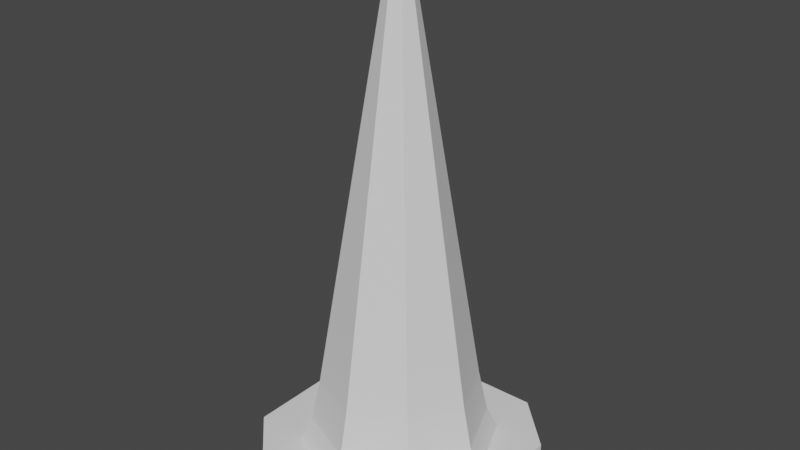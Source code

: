 # Source: ConeModel.blend  (saved by Blender 3.4.6; exported with 4.5.12 LTS)
import bpy
from mathutils import Matrix  # noqa: F401  (used for matrix-valued properties, if any)

bpy.ops.wm.read_factory_settings(use_empty=True)
scene = bpy.context.scene
scene.name = 'Scene'

# ---- collections
col_collection = bpy.data.collections.new('Collection'); scene.collection.children.link(col_collection)

# ---- world
world_world = bpy.data.worlds.new('World'); scene.world = world_world
world_world.use_nodes = True; world_world.node_tree.nodes.clear()
_N = world_world.node_tree.nodes; _L = world_world.node_tree.links
n0 = _N.new('ShaderNodeOutputWorld'); n0.name = 'World Output'; n0.location = (300, 300)
n1 = _N.new('ShaderNodeBackground'); n1.name = 'Background'; n1.location = (10, 300)
n1.inputs[0].default_value = (0.05088, 0.05088, 0.05088, 1.0)
_L.new(n1.outputs[0], n0.inputs[0])
n0.is_active_output = True
world_world.color = (0.05088, 0.05088, 0.05088)
world_world.use_sun_shadow = False
world_world.sun_shadow_jitter_overblur = 0.0

# ---- meshes
me_cylinder = bpy.data.meshes.new('Cylinder')
me_cylinder.from_pydata([(-1.239e-09, 1.166, 0.0), (6.675e-09, 0.1041, 5.428), (0.8247, 0.8247, 0.0), (0.07364, 0.07364, 5.428), (1.166, 0.0, 0.0), (0.1041, 0.0, 5.428), (0.8247, -0.8247, 0.0), (0.07364, -0.07364, 5.428), (-1.239e-09, -1.166, 0.0), (6.675e-09, -0.1041, 5.428), (-0.8247, -0.8247, 0.0), (-0.07364, -0.07364, 5.428), (-1.166, 0.0, 0.0), (-0.1041, 0.0, 5.428), (-0.8247, 0.8247, 0.0), (-0.07364, 0.07364, 5.428), (4.958e-09, 0.07735, 5.542), (0.05469, 0.05469, 5.542), (0.07735, 0.0, 5.542), (0.05469, -0.05469, 5.542), (4.958e-09, -0.07735, 5.542), (-0.05469, -0.05469, 5.542), (-0.07735, 0.0, 5.542), (-0.05469, 0.05469, 5.542), (0.0397, 0.0397, 5.485), (0.05615, 0.0, 5.485), (4.028e-09, -0.05615, 5.485), (-0.0397, -0.0397, 5.485), (-0.0397, 0.0397, 5.485), (4.028e-09, 0.05615, 5.485), (0.0397, -0.0397, 5.485), (-0.05615, 0.0, 5.485), (2.335e-09, 0.03994, 5.542), (0.02824, 0.02824, 5.542), (0.03994, -4.504e-10, 5.542), (0.02824, -0.02824, 5.542), (2.335e-09, -0.03994, 5.542), (-0.02824, -0.02824, 5.542), (-0.03994, -4.504e-10, 5.542), (-0.02824, 0.02824, 5.542), (2.335e-09, 0.03994, 5.492), (0.02824, 0.02824, 5.492), (0.03994, -4.504e-10, 5.492), (0.02824, -0.02824, 5.492), (2.335e-09, -0.03994, 5.492), (-0.02824, -0.02824, 5.492), (-0.03994, -4.504e-10, 5.492), (-0.02824, 0.02824, 5.492), (1.112e-09, 0.8507, 0.9047), (2.225e-09, 0.7014, 1.809), (3.337e-09, 0.5521, 2.714), (4.45e-09, 0.4028, 3.619), (5.562e-09, 0.2534, 4.524), (0.1792, 0.1792, 4.524), (0.2848, 0.2848, 3.619), (0.3904, 0.3904, 2.714), (0.496, 0.496, 1.809), (0.6015, 0.6015, 0.9047), (0.2534, 0.0, 4.524), (0.4028, 0.0, 3.619), (0.5521, 0.0, 2.714), (0.7014, 0.0, 1.809), (0.8507, 0.0, 0.9047), (0.1792, -0.1792, 4.524), (0.2848, -0.2848, 3.619), (0.3904, -0.3904, 2.714), (0.496, -0.496, 1.809), (0.6015, -0.6015, 0.9047), (5.562e-09, -0.2534, 4.524), (4.45e-09, -0.4028, 3.619), (3.337e-09, -0.5521, 2.714), (2.225e-09, -0.7014, 1.809), (1.112e-09, -0.8507, 0.9047), (-0.1792, -0.1792, 4.524), (-0.2848, -0.2848, 3.619), (-0.3904, -0.3904, 2.714), (-0.496, -0.496, 1.809), (-0.6015, -0.6015, 0.9047), (-0.2534, 0.0, 4.524), (-0.4028, 0.0, 3.619), (-0.5521, 0.0, 2.714), (-0.7014, 0.0, 1.809), (-0.8507, 0.0, 0.9047), (-0.1792, 0.1792, 4.524), (-0.2848, 0.2848, 3.619), (-0.3904, 0.3904, 2.714), (-0.496, 0.496, 1.809), (-0.6015, 0.6015, 0.9047), (0.6739, 0.6739, 0.4284), (0.953, 0.0, 0.4284), (0.6739, -0.6739, 0.4284), (3.501e-10, -0.953, 0.4284), (-0.6739, -0.6739, 0.4284), (-0.953, 0.0, 0.4284), (-0.6739, 0.6739, 0.4284), (3.501e-10, 0.953, 0.4284), (-0.7809, -1.322, 0.1839), (-1.322, -0.7809, 0.1839), (1.322, -0.7809, 0.1839), (0.7809, -1.322, 0.1839), (-1.322, 0.7809, 0.1839), (-0.7809, 1.322, 0.1839), (0.7809, 1.322, 0.1839), (1.322, 0.7809, 0.1839), (-1.322, -0.7809, -0.1126), (-0.7809, -1.322, -0.1126), (0.7809, -1.322, -0.1126), (1.322, -0.7809, -0.1126), (-0.7809, 1.322, -0.1126), (-1.322, 0.7809, -0.1126), (1.322, 0.7809, -0.1126), (0.7809, 1.322, -0.1126)], [], [(52, 1, 3, 53), (53, 3, 5, 58), (58, 5, 7, 63), (63, 7, 9, 68), (68, 9, 11, 73), (73, 11, 13, 78), (25, 24, 17, 18), (78, 13, 15, 83), (83, 15, 1, 52), (0, 2, 4, 6, 8, 10, 12, 14), (20, 19, 35, 36), (27, 26, 20, 21), (29, 28, 23, 16), (24, 29, 16, 17), (30, 25, 18, 19), (31, 27, 21, 22), (26, 30, 19, 20), (28, 31, 22, 23), (15, 13, 31, 28), (9, 7, 30, 26), (13, 11, 27, 31), (7, 5, 25, 30), (3, 1, 29, 24), (1, 15, 28, 29), (11, 9, 26, 27), (5, 3, 24, 25), (37, 36, 44, 45), (18, 17, 33, 34), (23, 22, 38, 39), (21, 20, 36, 37), (19, 18, 34, 35), (17, 16, 32, 33), (16, 23, 39, 32), (22, 21, 37, 38), (41, 40, 47, 46, 45, 44, 43, 42), (35, 34, 42, 43), (33, 32, 40, 41), (32, 39, 47, 40), (38, 37, 45, 46), (36, 35, 43, 44), (34, 33, 41, 42), (39, 38, 46, 47), (94, 87, 48, 95), (87, 86, 49, 48), (86, 85, 50, 49), (85, 84, 51, 50), (84, 83, 52, 51), (93, 82, 87, 94), (82, 81, 86, 87), (81, 80, 85, 86), (80, 79, 84, 85), (79, 78, 83, 84), (92, 77, 82, 93), (77, 76, 81, 82), (76, 75, 80, 81), (75, 74, 79, 80), (74, 73, 78, 79), (91, 72, 77, 92), (72, 71, 76, 77), (71, 70, 75, 76), (70, 69, 74, 75), (69, 68, 73, 74), (90, 67, 72, 91), (67, 66, 71, 72), (66, 65, 70, 71), (65, 64, 69, 70), (64, 63, 68, 69), (89, 62, 67, 90), (62, 61, 66, 67), (61, 60, 65, 66), (60, 59, 64, 65), (59, 58, 63, 64), (88, 57, 62, 89), (57, 56, 61, 62), (56, 55, 60, 61), (55, 54, 59, 60), (54, 53, 58, 59), (95, 48, 57, 88), (48, 49, 56, 57), (49, 50, 55, 56), (50, 51, 54, 55), (51, 52, 53, 54), (0, 95, 88, 2), (2, 88, 89, 4), (4, 89, 90, 6), (6, 90, 91, 8), (8, 91, 92, 10), (10, 92, 93, 12), (12, 93, 94, 14), (14, 94, 95, 0), (96, 105, 106, 99), (102, 111, 108, 101), (96, 99, 98, 103, 102, 101, 100, 97), (104, 109, 108, 111, 110, 107, 106, 105), (98, 107, 110, 103), (102, 103, 110, 111), (106, 107, 98, 99), (96, 97, 104, 105), (108, 109, 100, 101), (100, 109, 104, 97)])
_uv = me_cylinder.uv_layers.new(name='UVMap')
_uv.uv.foreach_set('vector', [1.0, 0.9167, 1.0, 1.0, 0.875, 1.0, 0.875, 0.9167, 0.875, 0.9167, 0.875, 1.0, 0.75, 1.0, 0.75, 0.9167, 0.75, 0.9167, 0.75, 1.0, 0.625, 1.0, 0.625, 0.9167, 0.625, 0.9167, 0.625, 1.0, 0.5, 1.0, 0.5, 0.9167, 0.5, 0.9167, 0.5, 1.0, 0.375, 1.0, 0.375, 0.9167, 0.375, 0.9167, 0.375, 1.0, 0.25, 1.0, 0.25, 0.9167, 0.75, 1.0, 0.875, 1.0, 0.875, 1.0, 0.75, 1.0, 0.25, 0.9167, 0.25, 1.0, 0.125, 1.0, 0.125, 0.9167, 0.125, 0.9167, 0.125, 1.0, 0.0, 1.0, 0.0, 0.9167, 0.75, 0.49, 0.9197, 0.4197, 0.99, 0.25, 0.9197, 0.08029, 0.75, 0.01, 0.5803, 0.08029, 0.51, 0.25, 0.5803, 0.4197, 0.5, 1.0, 0.625, 1.0, 0.625, 1.0, 0.5, 1.0, 0.375, 1.0, 0.5, 1.0, 0.5, 1.0, 0.375, 1.0, 0.0, 1.0, 0.125, 1.0, 0.125, 1.0, 0.0, 1.0, 0.875, 1.0, 1.0, 1.0, 1.0, 1.0, 0.875, 1.0, 0.625, 1.0, 0.75, 1.0, 0.75, 1.0, 0.625, 1.0, 0.25, 1.0, 0.375, 1.0, 0.375, 1.0, 0.25, 1.0, 0.5, 1.0, 0.625, 1.0, 0.625, 1.0, 0.5, 1.0, 0.125, 1.0, 0.25, 1.0, 0.25, 1.0, 0.125, 1.0, 0.125, 1.0, 0.25, 1.0, 0.25, 1.0, 0.125, 1.0, 0.5, 1.0, 0.625, 1.0, 0.625, 1.0, 0.5, 1.0, 0.25, 1.0, 0.375, 1.0, 0.375, 1.0, 0.25, 1.0, 0.625, 1.0, 0.75, 1.0, 0.75, 1.0, 0.625, 1.0, 0.875, 1.0, 1.0, 1.0, 1.0, 1.0, 0.875, 1.0, 0.0, 1.0, 0.125, 1.0, 0.125, 1.0, 0.0, 1.0, 0.375, 1.0, 0.5, 1.0, 0.5, 1.0, 0.375, 1.0, 0.75, 1.0, 0.875, 1.0, 0.875, 1.0, 0.75, 1.0, 0.375, 1.0, 0.5, 1.0, 0.5, 1.0, 0.375, 1.0, 0.75, 1.0, 0.875, 1.0, 0.875, 1.0, 0.75, 1.0, 0.125, 1.0, 0.25, 1.0, 0.25, 1.0, 0.125, 1.0, 0.375, 1.0, 0.5, 1.0, 0.5, 1.0, 0.375, 1.0, 0.625, 1.0, 0.75, 1.0, 0.75, 1.0, 0.625, 1.0, 0.875, 1.0, 1.0, 1.0, 1.0, 1.0, 0.875, 1.0, 0.0, 1.0, 0.125, 1.0, 0.125, 1.0, 0.0, 1.0, 0.25, 1.0, 0.375, 1.0, 0.375, 1.0, 0.25, 1.0, 0.4197, 0.4197, 0.25, 0.49, 0.08029, 0.4197, 0.01, 0.25, 0.08029, 0.08029, 0.25, 0.01, 0.4197, 0.08029, 0.49, 0.25, 0.625, 1.0, 0.75, 1.0, 0.75, 1.0, 0.625, 1.0, 0.875, 1.0, 1.0, 1.0, 1.0, 1.0, 0.875, 1.0, 0.0, 1.0, 0.125, 1.0, 0.125, 1.0, 0.0, 1.0, 0.25, 1.0, 0.375, 1.0, 0.375, 1.0, 0.25, 1.0, 0.5, 1.0, 0.625, 1.0, 0.625, 1.0, 0.5, 1.0, 0.75, 1.0, 0.875, 1.0, 0.875, 1.0, 0.75, 1.0, 0.125, 1.0, 0.25, 1.0, 0.25, 1.0, 0.125, 1.0, 0.125, 0.5262, 0.125, 0.5833, 0.0, 0.5833, 0.0, 0.5262, 0.125, 0.5833, 0.125, 0.6667, 0.0, 0.6667, 0.0, 0.5833, 0.125, 0.6667, 0.125, 0.75, 0.0, 0.75, 0.0, 0.6667, 0.125, 0.75, 0.125, 0.8333, 0.0, 0.8333, 0.0, 0.75, 0.125, 0.8333, 0.125, 0.9167, 0.0, 0.9167, 0.0, 0.8333, 0.25, 0.5262, 0.25, 0.5833, 0.125, 0.5833, 0.125, 0.5262, 0.25, 0.5833, 0.25, 0.6667, 0.125, 0.6667, 0.125, 0.5833, 0.25, 0.6667, 0.25, 0.75, 0.125, 0.75, 0.125, 0.6667, 0.25, 0.75, 0.25, 0.8333, 0.125, 0.8333, 0.125, 0.75, 0.25, 0.8333, 0.25, 0.9167, 0.125, 0.9167, 0.125, 0.8333, 0.375, 0.5262, 0.375, 0.5833, 0.25, 0.5833, 0.25, 0.5262, 0.375, 0.5833, 0.375, 0.6667, 0.25, 0.6667, 0.25, 0.5833, 0.375, 0.6667, 0.375, 0.75, 0.25, 0.75, 0.25, 0.6667, 0.375, 0.75, 0.375, 0.8333, 0.25, 0.8333, 0.25, 0.75, 0.375, 0.8333, 0.375, 0.9167, 0.25, 0.9167, 0.25, 0.8333, 0.5, 0.5262, 0.5, 0.5833, 0.375, 0.5833, 0.375, 0.5262, 0.5, 0.5833, 0.5, 0.6667, 0.375, 0.6667, 0.375, 0.5833, 0.5, 0.6667, 0.5, 0.75, 0.375, 0.75, 0.375, 0.6667, 0.5, 0.75, 0.5, 0.8333, 0.375, 0.8333, 0.375, 0.75, 0.5, 0.8333, 0.5, 0.9167, 0.375, 0.9167, 0.375, 0.8333, 0.625, 0.5262, 0.625, 0.5833, 0.5, 0.5833, 0.5, 0.5262, 0.625, 0.5833, 0.625, 0.6667, 0.5, 0.6667, 0.5, 0.5833, 0.625, 0.6667, 0.625, 0.75, 0.5, 0.75, 0.5, 0.6667, 0.625, 0.75, 0.625, 0.8333, 0.5, 0.8333, 0.5, 0.75, 0.625, 0.8333, 0.625, 0.9167, 0.5, 0.9167, 0.5, 0.8333, 0.75, 0.5262, 0.75, 0.5833, 0.625, 0.5833, 0.625, 0.5262, 0.75, 0.5833, 0.75, 0.6667, 0.625, 0.6667, 0.625, 0.5833, 0.75, 0.6667, 0.75, 0.75, 0.625, 0.75, 0.625, 0.6667, 0.75, 0.75, 0.75, 0.8333, 0.625, 0.8333, 0.625, 0.75, 0.75, 0.8333, 0.75, 0.9167, 0.625, 0.9167, 0.625, 0.8333, 0.875, 0.5262, 0.875, 0.5833, 0.75, 0.5833, 0.75, 0.5262, 0.875, 0.5833, 0.875, 0.6667, 0.75, 0.6667, 0.75, 0.5833, 0.875, 0.6667, 0.875, 0.75, 0.75, 0.75, 0.75, 0.6667, 0.875, 0.75, 0.875, 0.8333, 0.75, 0.8333, 0.75, 0.75, 0.875, 0.8333, 0.875, 0.9167, 0.75, 0.9167, 0.75, 0.8333, 1.0, 0.5262, 1.0, 0.5833, 0.875, 0.5833, 0.875, 0.5262, 1.0, 0.5833, 1.0, 0.6667, 0.875, 0.6667, 0.875, 0.5833, 1.0, 0.6667, 1.0, 0.75, 0.875, 0.75, 0.875, 0.6667, 1.0, 0.75, 1.0, 0.8333, 0.875, 0.8333, 0.875, 0.75, 1.0, 0.8333, 1.0, 0.9167, 0.875, 0.9167, 0.875, 0.8333, 1.0, 0.5, 1.0, 0.5262, 0.875, 0.5262, 0.875, 0.5, 0.875, 0.5, 0.875, 0.5262, 0.75, 0.5262, 0.75, 0.5, 0.75, 0.5, 0.75, 0.5262, 0.625, 0.5262, 0.625, 0.5, 0.625, 0.5, 0.625, 0.5262, 0.5, 0.5262, 0.5, 0.5, 0.5, 0.5, 0.5, 0.5262, 0.375, 0.5262, 0.375, 0.5, 0.375, 0.5, 0.375, 0.5262, 0.25, 0.5262, 0.25, 0.5, 0.25, 0.5, 0.25, 0.5262, 0.125, 0.5262, 0.125, 0.5, 0.125, 0.5, 0.125, 0.5262, 0.0, 0.5262, 0.0, 0.5, 0.2046, 0.0, 0.2046, 0.0, 0.7954, 0.0, 0.7954, 0.0, 0.7954, 1.0, 0.7954, 1.0, 0.2046, 1.0, 0.2046, 1.0, 0.2046, 0.0, 0.7954, 0.0, 1.0, 0.2046, 1.0, 0.7954, 0.7954, 1.0, 0.2046, 1.0, 0.0, 0.7954, 0.0, 0.2046, 0.0, 0.2046, 0.0, 0.7954, 0.2046, 1.0, 0.7954, 1.0, 1.0, 0.7954, 1.0, 0.2046, 0.7954, 0.0, 0.2046, 0.0, 1.0, 0.2046, 1.0, 0.2046, 1.0, 0.7954, 1.0, 0.7954, 0.7954, 1.0, 1.0, 0.7954, 1.0, 0.7954, 0.7954, 1.0, 0.7954, 0.0, 1.0, 0.2046, 1.0, 0.2046, 0.7954, 0.0, 0.2046, 0.0, 0.0, 0.2046, 0.0, 0.2046, 0.2046, 0.0, 0.2046, 1.0, 0.0, 0.7954, 0.0, 0.7954, 0.2046, 1.0, 0.0, 0.7954, 0.0, 0.7954, 0.0, 0.2046, 0.0, 0.2046])
me_cylinder.update()

# ---- objects
ob_cylinder = bpy.data.objects.new('Cylinder', me_cylinder)

# ---- transforms, parenting, visibility, modifiers, constraints
ob_cylinder.location = (0.0, 0.0, 0.0)

# ---- collection membership
col_collection.objects.link(ob_cylinder)

# ---- scene / render settings (as saved in the file)
scene.frame_start = 1; scene.frame_end = 250; scene.frame_set(1)
scene.render.engine = 'BLENDER_EEVEE_NEXT'
scene.cycles.sampling_pattern = 'TABULATED_SOBOL'
scene.cycles.use_light_tree = False
scene.view_settings.view_transform = 'Filmic'
bpy.context.view_layer.update()

# ---- added for rendering (the .blend has no active camera and no usable light): camera, sun
cam_auto = bpy.data.cameras.new('AutoCamera')
cam_auto.lens = 50.0
cam_auto.sensor_width = 36.0
cam_auto.clip_end = 1000.0
ob_auto_camera = bpy.data.objects.new('AutoCamera', cam_auto)
scene.collection.objects.link(ob_auto_camera)
ob_auto_camera.location = (6.2721, -7.52652, 7.73254)
ob_auto_camera.rotation_euler = (1.09748, -7.21219e-08, 0.694738)
scene.camera = ob_auto_camera
light_auto_sun = bpy.data.lights.new('AutoSun', 'SUN')
light_auto_sun.energy = 3.0
light_auto_sun.angle = 0.0523599
ob_auto_sun = bpy.data.objects.new('AutoSun', light_auto_sun)
scene.collection.objects.link(ob_auto_sun)
ob_auto_sun.rotation_euler = (0.872665, 0.174533, 0.523599)
bpy.context.view_layer.update()
